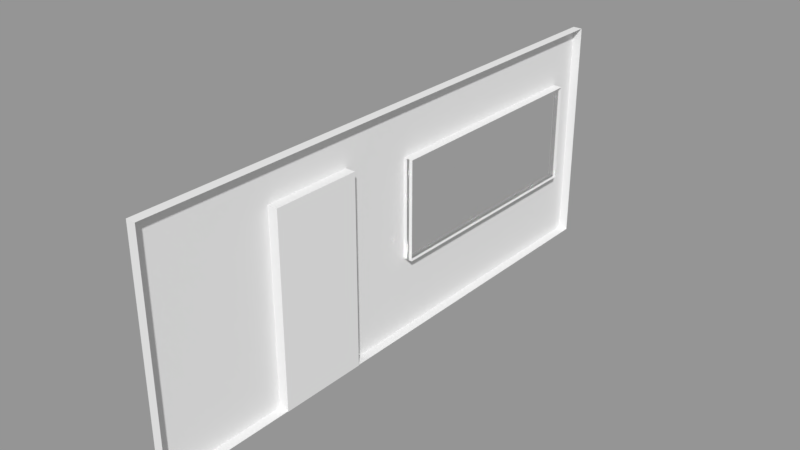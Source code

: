 # Source: solid_wall_right.blend  (saved by Blender 2.79.0; exported with 4.5.12 LTS)
import bpy
from mathutils import Matrix  # noqa: F401  (used for matrix-valued properties, if any)

bpy.ops.wm.read_factory_settings(use_empty=True)
scene = bpy.context.scene
scene.name = 'Scene'

# ---- collections
col_collection_1 = bpy.data.collections.new('Collection 1'); scene.collection.children.link(col_collection_1)

# ---- materials (node trees are filled in below, after node groups)
mat_glass = bpy.data.materials.new('glass')
mat_glass.alpha_threshold = 0.0
mat_glass.roughness = 0.5

# ---- material node trees
mat_glass.use_nodes = True; mat_glass.node_tree.nodes.clear()
_N = mat_glass.node_tree.nodes; _L = mat_glass.node_tree.links
n0 = _N.new('ShaderNodeOutputMaterial'); n0.name = 'Material Output'; n0.location = (300, 300)
n1 = _N.new('ShaderNodeBsdfGlass'); n1.name = 'Glass BSDF'; n1.location = (41, 266)
n1.distribution = 'BECKMANN'
n1.inputs[2].default_value = 1.45
_L.new(n1.outputs[0], n0.inputs[0])
n0.is_active_output = True

# ---- meshes
me_cube_002 = bpy.data.meshes.new('Cube.002')
me_cube_002.from_pydata([(-1.0, -1.0, -1.0), (-1.0, -1.0, 1.0), (-1.0, 1.0, -1.0), (-1.0, 1.0, 1.0), (1.0, -1.0, -1.0), (1.0, -1.0, 1.0), (1.0, 1.0, -1.0), (1.0, 1.0, 1.0)], [], [(0, 1, 3, 2), (2, 3, 7, 6), (6, 7, 5, 4), (4, 5, 1, 0), (2, 6, 4, 0), (7, 3, 1, 5)])
me_cube_002.materials.append(mat_glass)
me_cube_002.use_remesh_preserve_volume = False
me_cube_002.use_remesh_preserve_attributes = False
me_cube_002.use_mirror_vertex_groups = False
me_cube_002.update()
me_cube_001 = bpy.data.meshes.new('Cube.001')
me_cube_001.from_pydata([(-0.5, -0.5, 0.3079), (-0.5, -0.5, 1.0), (-0.5, 0.5, 0.3079), (-0.5, 0.5, 1.0), (0.5, -0.5, 0.3079), (0.5, -0.5, 1.0), (0.5, 0.5, 0.3079), (0.5, 0.5, 1.0)], [], [(0, 1, 3, 2), (2, 3, 7, 6), (6, 7, 5, 4), (4, 5, 1, 0), (2, 6, 4, 0), (7, 3, 1, 5)])
me_cube_001.use_remesh_preserve_volume = False
me_cube_001.use_remesh_preserve_attributes = False
me_cube_001.use_mirror_vertex_groups = False
me_cube_001.update()
me_cube = bpy.data.meshes.new('Cube')
me_cube.from_pydata([(-1.0, -1.323, 0.488), (-1.0, -1.323, 1.806), (-1.0, 1.0, 0.488), (-1.0, 1.0, 1.806), (1.0, -1.323, 0.488), (1.0, -1.323, 1.806), (1.0, 1.0, 0.488), (1.0, 1.0, 1.806), (1.0, -0.116, 0.9163), (-1.0, -0.116, 0.9163), (1.0, 0.8726, 0.9163), (-1.0, 0.8726, 0.9163), (1.0, 0.8726, 1.494), (-1.0, 0.8726, 1.494), (1.0, -0.116, 1.494), (-1.0, -0.116, 1.494)], [], [(0, 1, 15, 9, 11, 2), (2, 3, 7, 6), (4, 5, 1, 0), (2, 6, 4, 0), (7, 3, 1, 5), (11, 10, 12, 13), (2, 11, 13, 15, 1, 3), (9, 8, 10, 11), (14, 15, 13, 12), (8, 9, 15, 14)])
_uv = me_cube.uv_layers.new(name='UVMap')
_uv.uv.foreach_set('vector', [0.6667, 0.3333, 0.3333, 0.3333, 0.4177, 0.186, 0.514, 0.186, 0.514, 0.02124, 0.6667, 0.0, 0.6667, 0.6667, 0.3333, 0.6667, 0.3333, 0.3333, 0.6667, 0.3333, 1.987e-08, 0.6667, 0.0, 0.3333, 0.3333, 0.3333, 0.3333, 0.6667, 4.967e-08, 1.0, 0.0, 0.6667, 0.3333, 0.6667, 0.3333, 1.0, 1.0, 0.0, 1.0, 0.3333, 0.6667, 0.3333, 0.6667, 4.967e-08, 0.3333, 1.0, 0.3333, 0.6667, 0.4296, 0.6667, 0.4296, 1.0, 0.6667, 0.0, 0.514, 0.02124, 0.4177, 0.02124, 0.4177, 0.186, 0.3333, 0.3333, 0.3333, 2.98e-08, 0.6667, 0.6667, 0.6667, 0.3333, 0.8314, 0.3333, 0.8314, 0.6667, 0.9962, 0.3333, 0.9962, 0.6667, 0.8314, 0.6667, 0.8314, 0.3333, 0.5259, 0.6667, 0.5259, 1.0, 0.4296, 1.0, 0.4296, 0.6667])
me_cube.use_remesh_preserve_volume = False
me_cube.use_remesh_preserve_attributes = False
me_cube.use_mirror_vertex_groups = False
me_cube.update()

# ---- objects
ob_window = bpy.data.objects.new('Window', me_cube_002)
ob_door = bpy.data.objects.new('Door', me_cube_001)
ob_wall = bpy.data.objects.new('Wall', me_cube)

# ---- transforms, parenting, visibility, modifiers, constraints
ob_window.location = (0.0, 0.662, 1.506)
ob_window.scale = (0.009319, 0.865, 0.361)
ob_window.lineart.crease_threshold = 0.0
ob_door.location = (0.0, -1.064, 0.0)
ob_door.scale = (0.07698, 0.642, 1.981)
ob_door.lineart.crease_threshold = 0.0
ob_wall.location = (0.0, 0.0, 0.0)
ob_wall.scale = (0.03421, 1.75, 1.25)
ob_wall.lineart.crease_threshold = 0.0

# ---- collection membership
col_collection_1.objects.link(ob_window)
col_collection_1.objects.link(ob_door)
col_collection_1.objects.link(ob_wall)

# ---- scene / render settings (as saved in the file)
scene.frame_start = 1; scene.frame_end = 250; scene.frame_set(1)
scene.render.engine = 'CYCLES'
scene.render.resolution_percentage = 50
scene.render.dither_intensity = 0.0
scene.cycles.use_denoising = False
scene.cycles.samples = 128
scene.cycles.sampling_pattern = 'TABULATED_SOBOL'
scene.cycles.use_adaptive_sampling = False
scene.cycles.use_light_tree = False
scene.cycles.blur_glossy = 0.0
scene.cycles.sample_clamp_indirect = 0.0
scene.view_settings.view_transform = 'Standard'
bpy.context.view_layer.update()

# ---- added for rendering (the .blend has no active camera and no usable light): camera, sun + grey world if the file has none
cam_auto = bpy.data.cameras.new('AutoCamera')
cam_auto.lens = 50.0
cam_auto.sensor_width = 36.0
cam_auto.clip_end = 1000.0
ob_auto_camera = bpy.data.objects.new('AutoCamera', cam_auto)
scene.collection.objects.link(ob_auto_camera)
ob_auto_camera.location = (4.05949, -5.15429, 4.68129)
ob_auto_camera.rotation_euler = (1.09748, -7.21219e-08, 0.694738)
scene.camera = ob_auto_camera
light_auto_sun = bpy.data.lights.new('AutoSun', 'SUN')
light_auto_sun.energy = 3.0
light_auto_sun.angle = 0.0523599
ob_auto_sun = bpy.data.objects.new('AutoSun', light_auto_sun)
scene.collection.objects.link(ob_auto_sun)
ob_auto_sun.rotation_euler = (0.872665, 0.174533, 0.523599)
if scene.world is None:
    world_auto = bpy.data.worlds.new('AutoWorld')
    world_auto.color = (0.3, 0.3, 0.3)
    scene.world = world_auto
bpy.context.view_layer.update()
